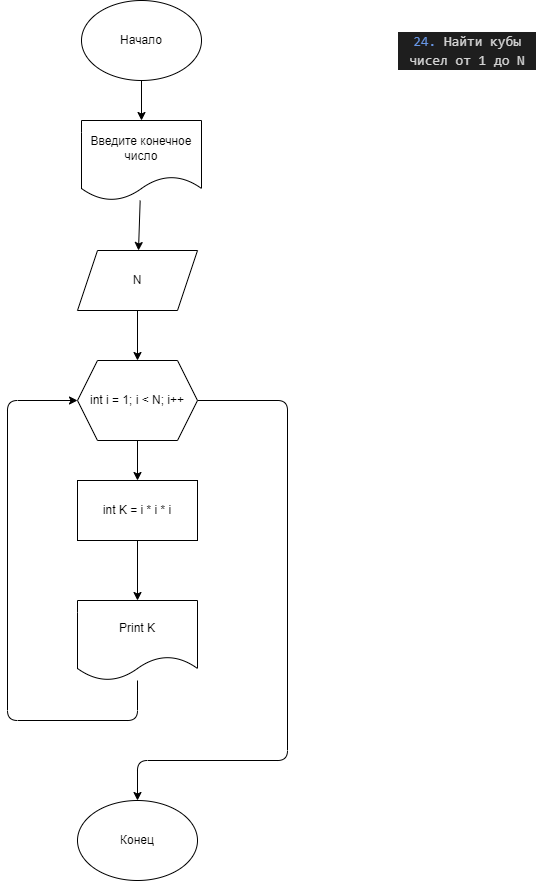

The diagram above was exported from draw.io. Its source (the exported page's mxGraphModel, read from the mxfile embedded in the PNG):
<mxGraphModel dx="604" dy="620" grid="1" gridSize="10" guides="1" tooltips="1" connect="1" arrows="1" fold="1" page="1" pageScale="1" pageWidth="827" pageHeight="1169" math="0" shadow="0">
  <root>
    <mxCell id="0" />
    <mxCell id="1" parent="0" />
    <mxCell id="2" value="&lt;div style=&quot;color: rgb(212, 212, 212); background-color: rgb(30, 30, 30); font-family: Consolas, &amp;quot;Courier New&amp;quot;, monospace; font-size: 14px; line-height: 19px;&quot;&gt;&lt;span style=&quot;color: #6796e6;&quot;&gt;24.&lt;/span&gt; Найти кубы чисел от 1 до N&lt;/div&gt;" style="text;strokeColor=none;align=center;fillColor=none;html=1;verticalAlign=middle;whiteSpace=wrap;rounded=0;" vertex="1" parent="1">
      <mxGeometry x="670" y="10" width="140" height="80" as="geometry" />
    </mxCell>
    <mxCell id="5" value="" style="edgeStyle=none;html=1;entryX=0.5;entryY=0;entryDx=0;entryDy=0;" edge="1" parent="1" source="3" target="10">
      <mxGeometry relative="1" as="geometry">
        <mxPoint x="222.28571428571422" y="150" as="targetPoint" />
      </mxGeometry>
    </mxCell>
    <mxCell id="3" value="Начало" style="ellipse;whiteSpace=wrap;html=1;" vertex="1" parent="1">
      <mxGeometry x="354" width="120" height="80" as="geometry" />
    </mxCell>
    <mxCell id="9" value="" style="edgeStyle=none;html=1;" edge="1" parent="1" source="6" target="8">
      <mxGeometry relative="1" as="geometry" />
    </mxCell>
    <mxCell id="18" style="edgeStyle=orthogonalEdgeStyle;html=1;exitX=1;exitY=0.5;exitDx=0;exitDy=0;entryX=0.5;entryY=0;entryDx=0;entryDy=0;" edge="1" parent="1" source="6" target="17">
      <mxGeometry relative="1" as="geometry">
        <Array as="points">
          <mxPoint x="560" y="400" />
          <mxPoint x="560" y="760" />
          <mxPoint x="410" y="760" />
        </Array>
      </mxGeometry>
    </mxCell>
    <mxCell id="6" value="int i = 1; i &amp;lt; N; i++" style="shape=hexagon;perimeter=hexagonPerimeter2;whiteSpace=wrap;html=1;fixedSize=1;" vertex="1" parent="1">
      <mxGeometry x="350" y="360" width="120" height="80" as="geometry" />
    </mxCell>
    <mxCell id="15" value="" style="edgeStyle=none;html=1;" edge="1" parent="1" source="8" target="14">
      <mxGeometry relative="1" as="geometry" />
    </mxCell>
    <mxCell id="8" value="int K = i * i * i" style="rounded=0;whiteSpace=wrap;html=1;" vertex="1" parent="1">
      <mxGeometry x="350" y="480" width="120" height="60" as="geometry" />
    </mxCell>
    <mxCell id="12" value="" style="edgeStyle=none;html=1;" edge="1" parent="1" source="10" target="11">
      <mxGeometry relative="1" as="geometry" />
    </mxCell>
    <mxCell id="10" value="Введите конечное число" style="shape=document;whiteSpace=wrap;html=1;boundedLbl=1;" vertex="1" parent="1">
      <mxGeometry x="354" y="120" width="120" height="80" as="geometry" />
    </mxCell>
    <mxCell id="13" value="" style="edgeStyle=none;html=1;" edge="1" parent="1" source="11" target="6">
      <mxGeometry relative="1" as="geometry" />
    </mxCell>
    <mxCell id="11" value="N" style="shape=parallelogram;perimeter=parallelogramPerimeter;whiteSpace=wrap;html=1;fixedSize=1;" vertex="1" parent="1">
      <mxGeometry x="350" y="250" width="120" height="60" as="geometry" />
    </mxCell>
    <mxCell id="16" style="edgeStyle=orthogonalEdgeStyle;html=1;entryX=0;entryY=0.5;entryDx=0;entryDy=0;" edge="1" parent="1" source="14" target="6">
      <mxGeometry relative="1" as="geometry">
        <Array as="points">
          <mxPoint x="410" y="720" />
          <mxPoint x="280" y="720" />
          <mxPoint x="280" y="400" />
        </Array>
      </mxGeometry>
    </mxCell>
    <mxCell id="14" value="Print K" style="shape=document;whiteSpace=wrap;html=1;boundedLbl=1;" vertex="1" parent="1">
      <mxGeometry x="350" y="600" width="120" height="80" as="geometry" />
    </mxCell>
    <mxCell id="17" value="Конец" style="ellipse;whiteSpace=wrap;html=1;" vertex="1" parent="1">
      <mxGeometry x="350" y="800" width="120" height="80" as="geometry" />
    </mxCell>
  </root>
</mxGraphModel>